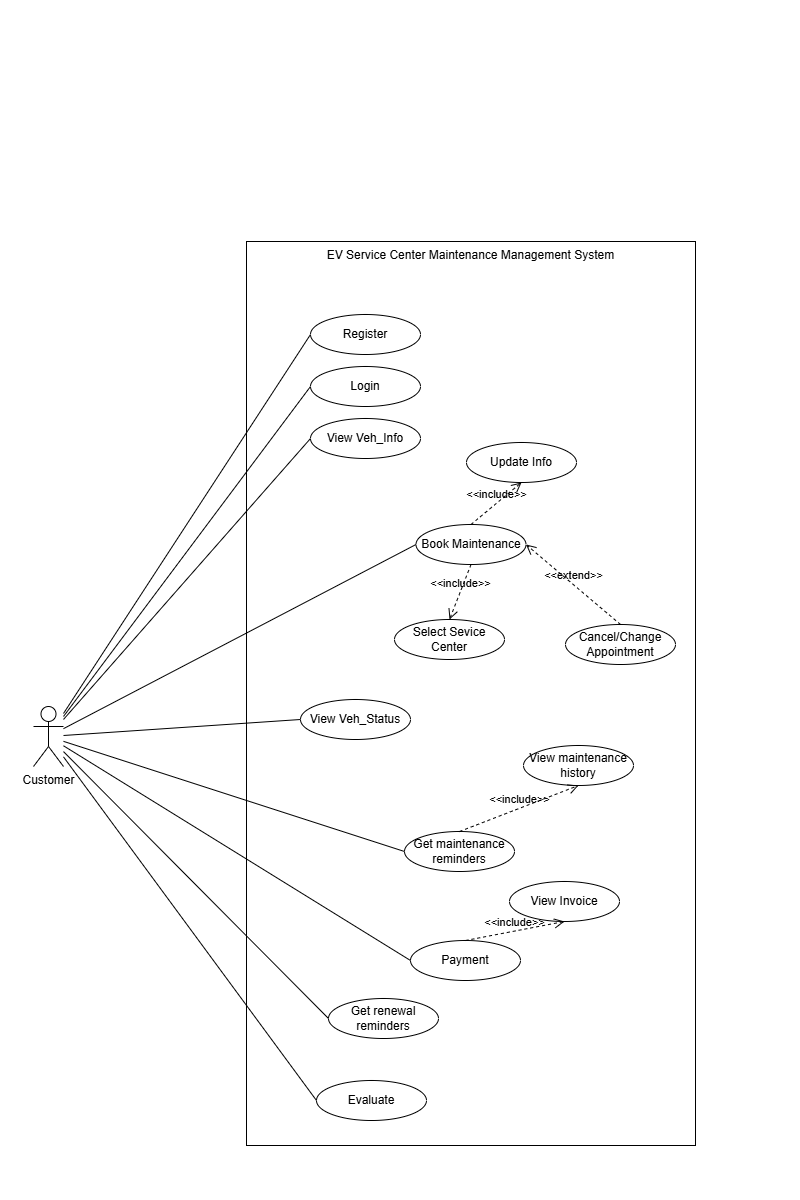

The diagram above was exported from draw.io. Its source (the exported page's mxGraphModel, read from the mxfile embedded in the PNG):
<mxGraphModel dx="1246" dy="724" grid="0" gridSize="10" guides="1" tooltips="1" connect="1" arrows="1" fold="1" page="0" pageScale="1" pageWidth="1169" pageHeight="1654" math="0" shadow="0">
  <root>
    <mxCell id="0" />
    <mxCell id="1" parent="0" />
    <mxCell id="P6SxrXSlLhHNAP3CI1RB-1" value="EV Service Center Maintenance Management System" style="rounded=0;whiteSpace=wrap;html=1;verticalAlign=top;movable=1;resizable=1;rotatable=1;deletable=1;editable=1;locked=0;connectable=1;" parent="1" vertex="1">
      <mxGeometry x="246" y="241" width="449" height="904" as="geometry" />
    </mxCell>
    <mxCell id="jTO44b15pv_RAgkujH3W-1" value="Customer" style="shape=umlActor;verticalLabelPosition=bottom;verticalAlign=top;html=1;outlineConnect=0;" parent="1" vertex="1">
      <mxGeometry x="33" y="706" width="30" height="60" as="geometry" />
    </mxCell>
    <mxCell id="jTO44b15pv_RAgkujH3W-21" value="" style="endArrow=none;html=1;rounded=0;entryX=0;entryY=0.5;entryDx=0;entryDy=0;" parent="1" source="jTO44b15pv_RAgkujH3W-1" target="qgm-azLhWHf3xZoQWl5g-8" edge="1">
      <mxGeometry width="50" height="50" relative="1" as="geometry">
        <mxPoint x="443" y="566" as="sourcePoint" />
        <mxPoint x="310.3800000000015" y="331.5" as="targetPoint" />
      </mxGeometry>
    </mxCell>
    <mxCell id="jTO44b15pv_RAgkujH3W-22" value="" style="endArrow=none;html=1;rounded=0;entryX=0;entryY=0.5;entryDx=0;entryDy=0;" parent="1" source="jTO44b15pv_RAgkujH3W-1" target="qgm-azLhWHf3xZoQWl5g-9" edge="1">
      <mxGeometry width="50" height="50" relative="1" as="geometry">
        <mxPoint x="443" y="566" as="sourcePoint" />
        <mxPoint x="306.4489795918373" y="375.92883369330445" as="targetPoint" />
      </mxGeometry>
    </mxCell>
    <mxCell id="jTO44b15pv_RAgkujH3W-24" value="" style="endArrow=none;html=1;rounded=0;entryX=0;entryY=0.5;entryDx=0;entryDy=0;" parent="1" source="jTO44b15pv_RAgkujH3W-1" target="qgm-azLhWHf3xZoQWl5g-11" edge="1">
      <mxGeometry width="50" height="50" relative="1" as="geometry">
        <mxPoint x="443" y="566" as="sourcePoint" />
        <mxPoint x="306.44999999999936" y="474.9338444924406" as="targetPoint" />
      </mxGeometry>
    </mxCell>
    <mxCell id="jTO44b15pv_RAgkujH3W-6" value="Book Maintenance" style="ellipse;whiteSpace=wrap;html=1;" parent="1" vertex="1">
      <mxGeometry x="415.5" y="524" width="110" height="40" as="geometry" />
    </mxCell>
    <mxCell id="jTO44b15pv_RAgkujH3W-7" value="Select Sevice Center" style="ellipse;whiteSpace=wrap;html=1;" parent="1" vertex="1">
      <mxGeometry x="394" y="619" width="110" height="40" as="geometry" />
    </mxCell>
    <mxCell id="jTO44b15pv_RAgkujH3W-8" value="View Veh_Status" style="ellipse;whiteSpace=wrap;html=1;" parent="1" vertex="1">
      <mxGeometry x="300" y="699" width="110" height="40" as="geometry" />
    </mxCell>
    <mxCell id="jTO44b15pv_RAgkujH3W-9" value="Cancel/Change Appointment" style="ellipse;whiteSpace=wrap;html=1;" parent="1" vertex="1">
      <mxGeometry x="565" y="624" width="110" height="40" as="geometry" />
    </mxCell>
    <mxCell id="qgm-azLhWHf3xZoQWl5g-4" value="" style="endArrow=none;html=1;rounded=0;exitX=0;exitY=0.5;exitDx=0;exitDy=0;" edge="1" parent="1" source="jTO44b15pv_RAgkujH3W-6" target="jTO44b15pv_RAgkujH3W-1">
      <mxGeometry width="50" height="50" relative="1" as="geometry">
        <mxPoint x="423" y="538" as="sourcePoint" />
        <mxPoint x="473" y="488" as="targetPoint" />
      </mxGeometry>
    </mxCell>
    <mxCell id="qgm-azLhWHf3xZoQWl5g-6" value="" style="endArrow=none;html=1;rounded=0;exitX=0;exitY=0.5;exitDx=0;exitDy=0;" edge="1" parent="1" source="jTO44b15pv_RAgkujH3W-8" target="jTO44b15pv_RAgkujH3W-1">
      <mxGeometry width="50" height="50" relative="1" as="geometry">
        <mxPoint x="423" y="538" as="sourcePoint" />
        <mxPoint x="473" y="488" as="targetPoint" />
      </mxGeometry>
    </mxCell>
    <mxCell id="qgm-azLhWHf3xZoQWl5g-8" value="Register" style="ellipse;whiteSpace=wrap;html=1;" vertex="1" parent="1">
      <mxGeometry x="310" y="314" width="110" height="40" as="geometry" />
    </mxCell>
    <mxCell id="qgm-azLhWHf3xZoQWl5g-9" value="Login" style="ellipse;whiteSpace=wrap;html=1;" vertex="1" parent="1">
      <mxGeometry x="310" y="366" width="110" height="40" as="geometry" />
    </mxCell>
    <mxCell id="qgm-azLhWHf3xZoQWl5g-10" value="Update Info" style="ellipse;whiteSpace=wrap;html=1;" vertex="1" parent="1">
      <mxGeometry x="466" y="442" width="110" height="40" as="geometry" />
    </mxCell>
    <mxCell id="qgm-azLhWHf3xZoQWl5g-11" value="View Veh_Info" style="ellipse;whiteSpace=wrap;html=1;" vertex="1" parent="1">
      <mxGeometry x="310" y="418" width="110" height="40" as="geometry" />
    </mxCell>
    <mxCell id="qgm-azLhWHf3xZoQWl5g-12" value="View maintenance history" style="ellipse;whiteSpace=wrap;html=1;" vertex="1" parent="1">
      <mxGeometry x="523" y="745" width="110" height="40" as="geometry" />
    </mxCell>
    <mxCell id="qgm-azLhWHf3xZoQWl5g-13" value="View Invoice" style="ellipse;whiteSpace=wrap;html=1;" vertex="1" parent="1">
      <mxGeometry x="509" y="881" width="110" height="40" as="geometry" />
    </mxCell>
    <mxCell id="qgm-azLhWHf3xZoQWl5g-14" value="Payment" style="ellipse;whiteSpace=wrap;html=1;" vertex="1" parent="1">
      <mxGeometry x="410" y="940" width="110" height="40" as="geometry" />
    </mxCell>
    <mxCell id="qgm-azLhWHf3xZoQWl5g-15" value="Get maintenance reminders" style="ellipse;whiteSpace=wrap;html=1;" vertex="1" parent="1">
      <mxGeometry x="404" y="831" width="110" height="40" as="geometry" />
    </mxCell>
    <mxCell id="qgm-azLhWHf3xZoQWl5g-16" value="Get renewal reminders" style="ellipse;whiteSpace=wrap;html=1;" vertex="1" parent="1">
      <mxGeometry x="328" y="998" width="110" height="40" as="geometry" />
    </mxCell>
    <mxCell id="qgm-azLhWHf3xZoQWl5g-17" value="Evaluate" style="ellipse;whiteSpace=wrap;html=1;" vertex="1" parent="1">
      <mxGeometry x="316" y="1080" width="110" height="40" as="geometry" />
    </mxCell>
    <mxCell id="qgm-azLhWHf3xZoQWl5g-20" value="" style="endArrow=none;html=1;rounded=0;exitX=0;exitY=0.5;exitDx=0;exitDy=0;" edge="1" parent="1" source="qgm-azLhWHf3xZoQWl5g-14" target="jTO44b15pv_RAgkujH3W-1">
      <mxGeometry width="50" height="50" relative="1" as="geometry">
        <mxPoint x="423" y="925" as="sourcePoint" />
        <mxPoint x="473" y="875" as="targetPoint" />
      </mxGeometry>
    </mxCell>
    <mxCell id="qgm-azLhWHf3xZoQWl5g-21" value="" style="endArrow=none;html=1;rounded=0;exitX=0;exitY=0.5;exitDx=0;exitDy=0;" edge="1" parent="1" source="qgm-azLhWHf3xZoQWl5g-15" target="jTO44b15pv_RAgkujH3W-1">
      <mxGeometry width="50" height="50" relative="1" as="geometry">
        <mxPoint x="423" y="925" as="sourcePoint" />
        <mxPoint x="473" y="875" as="targetPoint" />
      </mxGeometry>
    </mxCell>
    <mxCell id="qgm-azLhWHf3xZoQWl5g-22" value="" style="endArrow=none;html=1;rounded=0;exitX=0;exitY=0.5;exitDx=0;exitDy=0;" edge="1" parent="1" source="qgm-azLhWHf3xZoQWl5g-16" target="jTO44b15pv_RAgkujH3W-1">
      <mxGeometry width="50" height="50" relative="1" as="geometry">
        <mxPoint x="423" y="925" as="sourcePoint" />
        <mxPoint x="473" y="875" as="targetPoint" />
      </mxGeometry>
    </mxCell>
    <mxCell id="qgm-azLhWHf3xZoQWl5g-23" value="" style="endArrow=none;html=1;rounded=0;exitX=0;exitY=0.5;exitDx=0;exitDy=0;" edge="1" parent="1" source="qgm-azLhWHf3xZoQWl5g-17" target="jTO44b15pv_RAgkujH3W-1">
      <mxGeometry width="50" height="50" relative="1" as="geometry">
        <mxPoint x="423" y="925" as="sourcePoint" />
        <mxPoint x="473" y="875" as="targetPoint" />
      </mxGeometry>
    </mxCell>
    <mxCell id="qgm-azLhWHf3xZoQWl5g-24" value="&amp;lt;&amp;lt;include&amp;gt;&amp;gt;" style="endArrow=open;startArrow=none;endFill=0;startFill=0;endSize=8;html=1;verticalAlign=bottom;dashed=1;labelBackgroundColor=none;rounded=0;entryX=0.5;entryY=1;entryDx=0;entryDy=0;exitX=0.5;exitY=0;exitDx=0;exitDy=0;" edge="1" parent="1" source="jTO44b15pv_RAgkujH3W-6" target="qgm-azLhWHf3xZoQWl5g-10">
      <mxGeometry width="160" relative="1" as="geometry">
        <mxPoint x="368" y="563" as="sourcePoint" />
        <mxPoint x="528" y="563" as="targetPoint" />
      </mxGeometry>
    </mxCell>
    <mxCell id="qgm-azLhWHf3xZoQWl5g-25" value="&amp;lt;&amp;lt;include&amp;gt;&amp;gt;" style="endArrow=open;startArrow=none;endFill=0;startFill=0;endSize=8;html=1;verticalAlign=bottom;dashed=1;labelBackgroundColor=none;rounded=0;entryX=0.5;entryY=0;entryDx=0;entryDy=0;exitX=0.5;exitY=1;exitDx=0;exitDy=0;" edge="1" parent="1" source="jTO44b15pv_RAgkujH3W-6" target="jTO44b15pv_RAgkujH3W-7">
      <mxGeometry width="160" relative="1" as="geometry">
        <mxPoint x="450" y="620" as="sourcePoint" />
        <mxPoint x="554" y="534" as="targetPoint" />
      </mxGeometry>
    </mxCell>
    <mxCell id="qgm-azLhWHf3xZoQWl5g-26" value="&amp;lt;&amp;lt;extend&amp;gt;&amp;gt;" style="endArrow=open;startArrow=none;endFill=0;startFill=0;endSize=8;html=1;verticalAlign=bottom;dashed=1;labelBackgroundColor=none;rounded=0;entryX=1;entryY=0.5;entryDx=0;entryDy=0;exitX=0.5;exitY=0;exitDx=0;exitDy=0;" edge="1" parent="1" source="jTO44b15pv_RAgkujH3W-9" target="jTO44b15pv_RAgkujH3W-6">
      <mxGeometry width="160" relative="1" as="geometry">
        <mxPoint x="368" y="654" as="sourcePoint" />
        <mxPoint x="528" y="654" as="targetPoint" />
      </mxGeometry>
    </mxCell>
    <mxCell id="qgm-azLhWHf3xZoQWl5g-27" value="&amp;lt;&amp;lt;include&amp;gt;&amp;gt;" style="endArrow=open;startArrow=none;endFill=0;startFill=0;endSize=8;html=1;verticalAlign=bottom;dashed=1;labelBackgroundColor=none;rounded=0;entryX=0.5;entryY=1;entryDx=0;entryDy=0;exitX=0.5;exitY=0;exitDx=0;exitDy=0;" edge="1" parent="1" source="qgm-azLhWHf3xZoQWl5g-15" target="qgm-azLhWHf3xZoQWl5g-12">
      <mxGeometry width="160" relative="1" as="geometry">
        <mxPoint x="368" y="926" as="sourcePoint" />
        <mxPoint x="528" y="926" as="targetPoint" />
      </mxGeometry>
    </mxCell>
    <mxCell id="qgm-azLhWHf3xZoQWl5g-28" value="&amp;lt;&amp;lt;include&amp;gt;&amp;gt;" style="endArrow=open;startArrow=none;endFill=0;startFill=0;endSize=8;html=1;verticalAlign=bottom;dashed=1;labelBackgroundColor=none;rounded=0;entryX=0.5;entryY=1;entryDx=0;entryDy=0;exitX=0.5;exitY=0;exitDx=0;exitDy=0;" edge="1" parent="1" source="qgm-azLhWHf3xZoQWl5g-14" target="qgm-azLhWHf3xZoQWl5g-13">
      <mxGeometry width="160" relative="1" as="geometry">
        <mxPoint x="498" y="901" as="sourcePoint" />
        <mxPoint x="539" y="849" as="targetPoint" />
      </mxGeometry>
    </mxCell>
  </root>
</mxGraphModel>